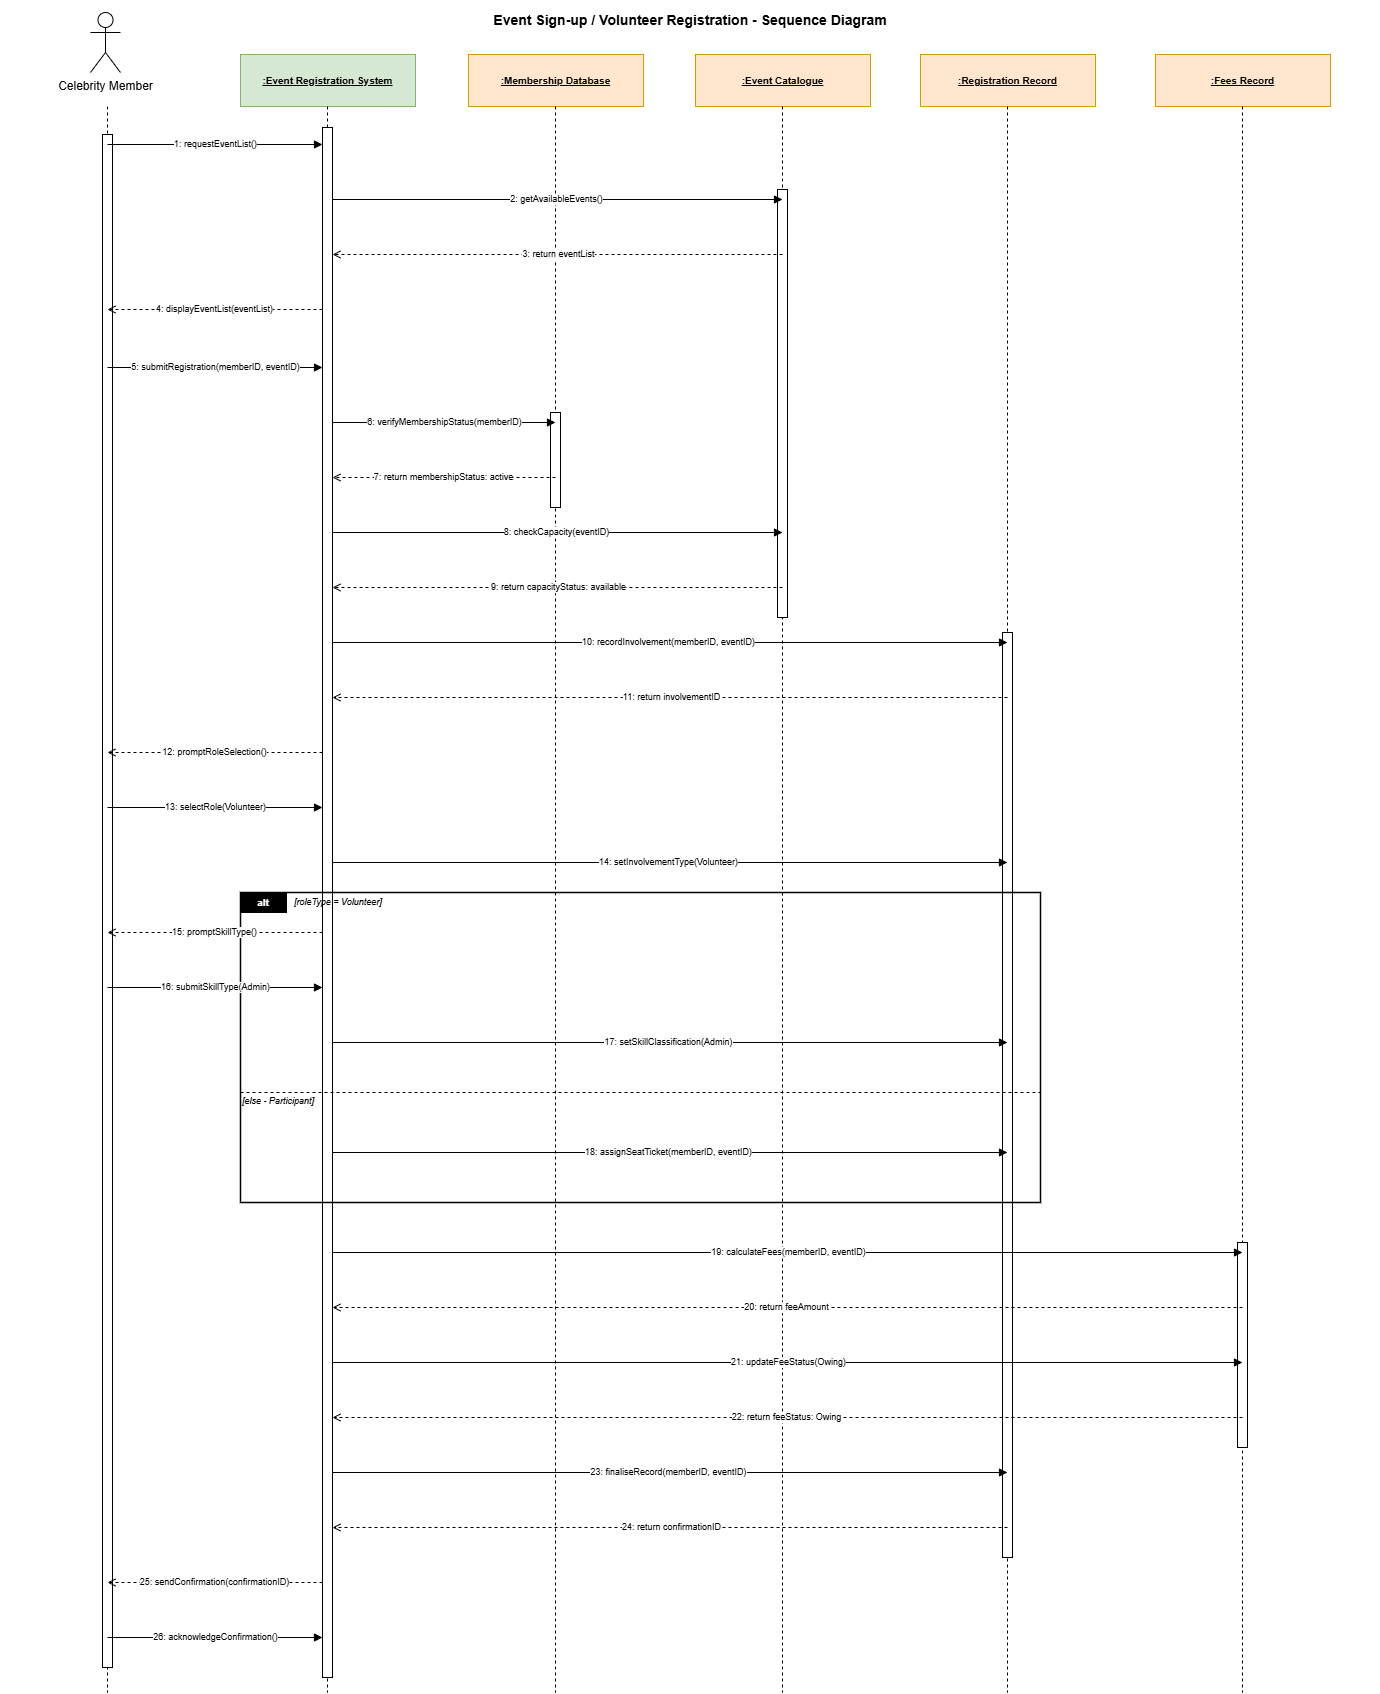

The diagram above was exported from draw.io. Its source (the exported page's mxGraphModel, read from the mxfile embedded in the PNG):
<mxGraphModel dx="4100" dy="1988" grid="1" gridSize="10" guides="1" tooltips="1" connect="1" arrows="1" fold="1" page="1" pageScale="1" pageWidth="1700" pageHeight="1850" math="0" shadow="0">
  <root>
    <mxCell id="0" />
    <mxCell id="1" parent="0" />
    <mxCell id="title" parent="1" style="text;html=1;strokeColor=none;fillColor=none;align=center;verticalAlign=middle;whiteSpace=wrap;fontSize=14;fontStyle=1;" value="Event Sign-up / Volunteer Registration - Sequence Diagram" vertex="1">
      <mxGeometry height="40" width="1380" y="8" as="geometry" />
    </mxCell>
    <mxCell id="lh_ERS" parent="1" style="rounded=0;whiteSpace=wrap;html=1;fontSize=10;fontStyle=5;fillColor=#d5e8d4;strokeColor=#82b366;verticalAlign=middle;" value=":Event Registration System" vertex="1">
      <mxGeometry height="52" width="175" x="240" y="62" as="geometry" />
    </mxCell>
    <mxCell id="lh_MDB" parent="1" style="rounded=0;whiteSpace=wrap;html=1;fontSize=10;fontStyle=5;fillColor=#ffe6cc;strokeColor=#d79b00;verticalAlign=middle;" value=":Membership Database" vertex="1">
      <mxGeometry height="52" width="175" x="468" y="62" as="geometry" />
    </mxCell>
    <mxCell id="lh_EC" parent="1" style="rounded=0;whiteSpace=wrap;html=1;fontSize=10;fontStyle=5;fillColor=#ffe6cc;strokeColor=#d79b00;verticalAlign=middle;" value=":&lt;span style=&quot;background-color: transparent; color: light-dark(rgb(0, 0, 0), rgb(255, 255, 255));&quot;&gt;Event Catalogue&lt;/span&gt;" vertex="1">
      <mxGeometry height="52" width="175" x="695" y="62" as="geometry" />
    </mxCell>
    <mxCell id="lh_RR" parent="1" style="rounded=0;whiteSpace=wrap;html=1;fontSize=10;fontStyle=5;fillColor=#ffe6cc;strokeColor=#d79b00;verticalAlign=middle;" value=":Registration Record" vertex="1">
      <mxGeometry height="52" width="175" x="920" y="62" as="geometry" />
    </mxCell>
    <mxCell id="lh_FR" parent="1" style="rounded=0;whiteSpace=wrap;html=1;fontSize=10;fontStyle=5;fillColor=#ffe6cc;strokeColor=#d79b00;verticalAlign=middle;" value=":Fees Record" vertex="1">
      <mxGeometry height="52" width="175" x="1155" y="62" as="geometry" />
    </mxCell>
    <mxCell id="ll_CM" edge="1" parent="1" style="endArrow=none;html=1;dashed=1;strokeColor=#000000;">
      <mxGeometry relative="1" as="geometry">
        <mxPoint x="107" y="114" as="sourcePoint" />
        <mxPoint x="107" y="1700" as="targetPoint" />
      </mxGeometry>
    </mxCell>
    <mxCell id="ll_ERS" edge="1" parent="1" style="endArrow=none;html=1;dashed=1;strokeColor=#000000;">
      <mxGeometry relative="1" as="geometry">
        <mxPoint x="327" y="114" as="sourcePoint" />
        <mxPoint x="327" y="1700" as="targetPoint" />
      </mxGeometry>
    </mxCell>
    <mxCell id="ll_MDB" edge="1" parent="1" style="endArrow=none;html=1;dashed=1;strokeColor=#000000;">
      <mxGeometry relative="1" as="geometry">
        <mxPoint x="555" y="114" as="sourcePoint" />
        <mxPoint x="555" y="1700" as="targetPoint" />
      </mxGeometry>
    </mxCell>
    <mxCell id="ll_EC" edge="1" parent="1" style="endArrow=none;html=1;dashed=1;strokeColor=#000000;">
      <mxGeometry relative="1" as="geometry">
        <mxPoint x="782" y="114" as="sourcePoint" />
        <mxPoint x="782" y="1700" as="targetPoint" />
      </mxGeometry>
    </mxCell>
    <mxCell id="ll_RR" edge="1" parent="1" style="endArrow=none;html=1;dashed=1;strokeColor=#000000;">
      <mxGeometry relative="1" as="geometry">
        <mxPoint x="1007" y="114" as="sourcePoint" />
        <mxPoint x="1007" y="1700" as="targetPoint" />
      </mxGeometry>
    </mxCell>
    <mxCell id="ll_FR" edge="1" parent="1" style="endArrow=none;html=1;dashed=1;strokeColor=#000000;">
      <mxGeometry relative="1" as="geometry">
        <mxPoint x="1242" y="114" as="sourcePoint" />
        <mxPoint x="1242" y="1700" as="targetPoint" />
      </mxGeometry>
    </mxCell>
    <mxCell id="act_CM" parent="1" style="rounded=0;whiteSpace=wrap;html=1;fillColor=#ffffff;strokeColor=#000000;" vertex="1">
      <mxGeometry height="1533" width="10" x="102" y="142" as="geometry" />
    </mxCell>
    <mxCell id="act_ERS" parent="1" style="rounded=0;whiteSpace=wrap;html=1;fillColor=#ffffff;strokeColor=#000000;" vertex="1">
      <mxGeometry height="1550" width="10" x="322" y="135" as="geometry" />
    </mxCell>
    <mxCell id="act_MDB" parent="1" style="rounded=0;whiteSpace=wrap;html=1;fillColor=#ffffff;strokeColor=#000000;" vertex="1">
      <mxGeometry height="95" width="10" x="550" y="420" as="geometry" />
    </mxCell>
    <mxCell id="act_EC" parent="1" style="rounded=0;whiteSpace=wrap;html=1;fillColor=#ffffff;strokeColor=#000000;" vertex="1">
      <mxGeometry height="428" width="10" x="777" y="197" as="geometry" />
    </mxCell>
    <mxCell id="act_RR" parent="1" style="rounded=0;whiteSpace=wrap;html=1;fillColor=#ffffff;strokeColor=#000000;" vertex="1">
      <mxGeometry height="925" width="10" x="1002" y="640" as="geometry" />
    </mxCell>
    <mxCell id="act_FR" parent="1" style="rounded=0;whiteSpace=wrap;html=1;fillColor=#ffffff;strokeColor=#000000;" vertex="1">
      <mxGeometry height="205" width="10" x="1237" y="1250" as="geometry" />
    </mxCell>
    <mxCell id="m1" edge="1" parent="1" style="endArrow=block;endFill=1;html=1;strokeColor=#000000;fontSize=9;" value="1: requestEventList()">
      <mxGeometry relative="1" as="geometry">
        <mxPoint x="107" y="152" as="sourcePoint" />
        <mxPoint x="322" y="152" as="targetPoint" />
      </mxGeometry>
    </mxCell>
    <mxCell id="m2" edge="1" parent="1" style="endArrow=block;endFill=1;html=1;strokeColor=#000000;fontSize=9;" value="2: getAvailableEvents()">
      <mxGeometry relative="1" as="geometry">
        <mxPoint x="332" y="207" as="sourcePoint" />
        <mxPoint x="782" y="207" as="targetPoint" />
      </mxGeometry>
    </mxCell>
    <mxCell id="m3" edge="1" parent="1" style="endArrow=open;endFill=0;html=1;strokeColor=#000000;fontSize=9;dashed=1;" value="3: return eventList">
      <mxGeometry relative="1" as="geometry">
        <mxPoint x="782" y="262" as="sourcePoint" />
        <mxPoint x="332" y="262" as="targetPoint" />
      </mxGeometry>
    </mxCell>
    <mxCell id="m4" edge="1" parent="1" style="endArrow=open;endFill=0;html=1;strokeColor=#000000;fontSize=9;dashed=1;" value="4: displayEventList(eventList)">
      <mxGeometry relative="1" as="geometry">
        <mxPoint x="322" y="317" as="sourcePoint" />
        <mxPoint x="107" y="317" as="targetPoint" />
      </mxGeometry>
    </mxCell>
    <mxCell id="m5" edge="1" parent="1" style="endArrow=block;endFill=1;html=1;strokeColor=#000000;fontSize=9;" value="5: submitRegistration(memberID, eventID)">
      <mxGeometry relative="1" as="geometry">
        <mxPoint x="107" y="375" as="sourcePoint" />
        <mxPoint x="322" y="375" as="targetPoint" />
      </mxGeometry>
    </mxCell>
    <mxCell id="m6" edge="1" parent="1" style="endArrow=block;endFill=1;html=1;strokeColor=#000000;fontSize=9;" value="6: verifyMembershipStatus(memberID)">
      <mxGeometry relative="1" as="geometry">
        <mxPoint x="332" y="430" as="sourcePoint" />
        <mxPoint x="555" y="430" as="targetPoint" />
      </mxGeometry>
    </mxCell>
    <mxCell id="m7" edge="1" parent="1" style="endArrow=open;endFill=0;html=1;strokeColor=#000000;fontSize=9;dashed=1;" value="7: return membershipStatus: active">
      <mxGeometry relative="1" as="geometry">
        <mxPoint x="555" y="485" as="sourcePoint" />
        <mxPoint x="332" y="485" as="targetPoint" />
      </mxGeometry>
    </mxCell>
    <mxCell id="m8" edge="1" parent="1" style="endArrow=block;endFill=1;html=1;strokeColor=#000000;fontSize=9;" value="8: checkCapacity(eventID)">
      <mxGeometry relative="1" as="geometry">
        <mxPoint x="332" y="540" as="sourcePoint" />
        <mxPoint x="782" y="540" as="targetPoint" />
      </mxGeometry>
    </mxCell>
    <mxCell id="m9" edge="1" parent="1" style="endArrow=open;endFill=0;html=1;strokeColor=#000000;fontSize=9;dashed=1;" value="9: return capacityStatus: available">
      <mxGeometry relative="1" as="geometry">
        <mxPoint x="782" y="595" as="sourcePoint" />
        <mxPoint x="332" y="595" as="targetPoint" />
      </mxGeometry>
    </mxCell>
    <mxCell id="m10" edge="1" parent="1" style="endArrow=block;endFill=1;html=1;strokeColor=#000000;fontSize=9;" value="10: recordInvolvement(memberID, eventID)">
      <mxGeometry relative="1" as="geometry">
        <mxPoint x="332" y="650" as="sourcePoint" />
        <mxPoint x="1007" y="650" as="targetPoint" />
      </mxGeometry>
    </mxCell>
    <mxCell id="m11" edge="1" parent="1" style="endArrow=open;endFill=0;html=1;strokeColor=#000000;fontSize=9;dashed=1;" value="11: return involvementID">
      <mxGeometry relative="1" as="geometry">
        <mxPoint x="1007" y="705" as="sourcePoint" />
        <mxPoint x="332" y="705" as="targetPoint" />
      </mxGeometry>
    </mxCell>
    <mxCell id="m12" edge="1" parent="1" style="endArrow=open;endFill=0;html=1;strokeColor=#000000;fontSize=9;dashed=1;" value="12: promptRoleSelection()">
      <mxGeometry relative="1" as="geometry">
        <mxPoint x="322" y="760" as="sourcePoint" />
        <mxPoint x="107" y="760" as="targetPoint" />
      </mxGeometry>
    </mxCell>
    <mxCell id="m13" edge="1" parent="1" style="endArrow=block;endFill=1;html=1;strokeColor=#000000;fontSize=9;" value="13: selectRole(Volunteer)">
      <mxGeometry relative="1" as="geometry">
        <mxPoint x="107" y="815" as="sourcePoint" />
        <mxPoint x="322" y="815" as="targetPoint" />
      </mxGeometry>
    </mxCell>
    <mxCell id="m14" edge="1" parent="1" style="endArrow=block;endFill=1;html=1;strokeColor=#000000;fontSize=9;" value="14: setInvolvementType(Volunteer)">
      <mxGeometry relative="1" as="geometry">
        <mxPoint x="332" y="870" as="sourcePoint" />
        <mxPoint x="1007" y="870" as="targetPoint" />
      </mxGeometry>
    </mxCell>
    <mxCell id="frame_rect" parent="1" style="rounded=0;whiteSpace=wrap;html=1;fillColor=none;strokeColor=#000000;strokeWidth=1.5;verticalAlign=top;align=left;fontSize=9;" value="" vertex="1">
      <mxGeometry height="310" width="800" x="240" y="900" as="geometry" />
    </mxCell>
    <mxCell id="frame_tab" parent="1" style="rounded=0;whiteSpace=wrap;html=1;fillColor=#000000;strokeColor=#000000;fontColor=#ffffff;fontSize=10;fontStyle=1;align=center;verticalAlign=middle;" value="alt" vertex="1">
      <mxGeometry height="20" width="46" x="240" y="900" as="geometry" />
    </mxCell>
    <mxCell id="frame_cond1" parent="1" style="text;html=1;strokeColor=none;fillColor=none;align=left;verticalAlign=middle;whiteSpace=wrap;fontSize=9;fontStyle=2;" value="[roleType = Volunteer]" vertex="1">
      <mxGeometry height="20" width="200" x="292" y="900" as="geometry" />
    </mxCell>
    <mxCell id="frame_div" edge="1" parent="1" style="endArrow=none;html=1;dashed=1;strokeColor=#000000;">
      <mxGeometry relative="1" as="geometry">
        <mxPoint x="240" y="1100" as="sourcePoint" />
        <mxPoint x="1040" y="1100" as="targetPoint" />
      </mxGeometry>
    </mxCell>
    <mxCell id="frame_cond2" parent="1" style="text;html=1;strokeColor=none;fillColor=none;align=left;verticalAlign=middle;whiteSpace=wrap;fontSize=9;fontStyle=2;" value="[else - Participant]" vertex="1">
      <mxGeometry height="18" width="180" x="240" y="1100" as="geometry" />
    </mxCell>
    <mxCell id="m15" edge="1" parent="1" style="endArrow=open;endFill=0;html=1;strokeColor=#000000;fontSize=9;dashed=1;" value="15: promptSkillType()">
      <mxGeometry relative="1" as="geometry">
        <mxPoint x="322" y="940" as="sourcePoint" />
        <mxPoint x="107" y="940" as="targetPoint" />
      </mxGeometry>
    </mxCell>
    <mxCell id="m16" edge="1" parent="1" style="endArrow=block;endFill=1;html=1;strokeColor=#000000;fontSize=9;" value="16: submitSkillType(Admin)">
      <mxGeometry relative="1" as="geometry">
        <mxPoint x="107" y="995" as="sourcePoint" />
        <mxPoint x="322" y="995" as="targetPoint" />
      </mxGeometry>
    </mxCell>
    <mxCell id="m17" edge="1" parent="1" style="endArrow=block;endFill=1;html=1;strokeColor=#000000;fontSize=9;" value="17: setSkillClassification(Admin)">
      <mxGeometry relative="1" as="geometry">
        <mxPoint x="332" y="1050" as="sourcePoint" />
        <mxPoint x="1007" y="1050" as="targetPoint" />
      </mxGeometry>
    </mxCell>
    <mxCell id="m18" edge="1" parent="1" style="endArrow=block;endFill=1;html=1;strokeColor=#000000;fontSize=9;" value="18: assignSeatTicket(memberID, eventID)">
      <mxGeometry relative="1" as="geometry">
        <mxPoint x="332" y="1160" as="sourcePoint" />
        <mxPoint x="1007" y="1160" as="targetPoint" />
      </mxGeometry>
    </mxCell>
    <mxCell id="m19" edge="1" parent="1" style="endArrow=block;endFill=1;html=1;strokeColor=#000000;fontSize=9;" value="19: calculateFees(memberID, eventID)">
      <mxGeometry relative="1" as="geometry">
        <mxPoint x="332" y="1260" as="sourcePoint" />
        <mxPoint x="1242" y="1260" as="targetPoint" />
      </mxGeometry>
    </mxCell>
    <mxCell id="m20" edge="1" parent="1" style="endArrow=open;endFill=0;html=1;strokeColor=#000000;fontSize=9;dashed=1;" value="20: return feeAmount">
      <mxGeometry relative="1" as="geometry">
        <mxPoint x="1242" y="1315" as="sourcePoint" />
        <mxPoint x="332" y="1315" as="targetPoint" />
      </mxGeometry>
    </mxCell>
    <mxCell id="m21" edge="1" parent="1" style="endArrow=block;endFill=1;html=1;strokeColor=#000000;fontSize=9;" value="21: updateFeeStatus(Owing)">
      <mxGeometry relative="1" as="geometry">
        <mxPoint x="332" y="1370" as="sourcePoint" />
        <mxPoint x="1242" y="1370" as="targetPoint" />
      </mxGeometry>
    </mxCell>
    <mxCell id="m22" edge="1" parent="1" style="endArrow=open;endFill=0;html=1;strokeColor=#000000;fontSize=9;dashed=1;" value="22: return feeStatus: Owing">
      <mxGeometry relative="1" as="geometry">
        <mxPoint x="1242" y="1425" as="sourcePoint" />
        <mxPoint x="332" y="1425" as="targetPoint" />
      </mxGeometry>
    </mxCell>
    <mxCell id="m23" edge="1" parent="1" style="endArrow=block;endFill=1;html=1;strokeColor=#000000;fontSize=9;" value="23: finaliseRecord(memberID, eventID)">
      <mxGeometry relative="1" as="geometry">
        <mxPoint x="332" y="1480" as="sourcePoint" />
        <mxPoint x="1007" y="1480" as="targetPoint" />
      </mxGeometry>
    </mxCell>
    <mxCell id="m24" edge="1" parent="1" style="endArrow=open;endFill=0;html=1;strokeColor=#000000;fontSize=9;dashed=1;" value="24: return confirmationID">
      <mxGeometry relative="1" as="geometry">
        <mxPoint x="1007" y="1535" as="sourcePoint" />
        <mxPoint x="332" y="1535" as="targetPoint" />
      </mxGeometry>
    </mxCell>
    <mxCell id="m25" edge="1" parent="1" style="endArrow=open;endFill=0;html=1;strokeColor=#000000;fontSize=9;dashed=1;" value="25: sendConfirmation(confirmationID)">
      <mxGeometry relative="1" as="geometry">
        <mxPoint x="322" y="1590" as="sourcePoint" />
        <mxPoint x="107" y="1590" as="targetPoint" />
      </mxGeometry>
    </mxCell>
    <mxCell id="m26" edge="1" parent="1" style="endArrow=block;endFill=1;html=1;strokeColor=#000000;fontSize=9;" value="26: acknowledgeConfirmation()">
      <mxGeometry relative="1" as="geometry">
        <mxPoint x="107" y="1645" as="sourcePoint" />
        <mxPoint x="322" y="1645" as="targetPoint" />
      </mxGeometry>
    </mxCell>
    <mxCell id="H-n8NVdCyiDdFVKH-7go-1" parent="1" style="shape=umlActor;verticalLabelPosition=bottom;verticalAlign=top;html=1;outlineConnect=0;" value="Celebrity Member" vertex="1">
      <mxGeometry height="60" width="30" x="90" y="20" as="geometry" />
    </mxCell>
  </root>
</mxGraphModel>